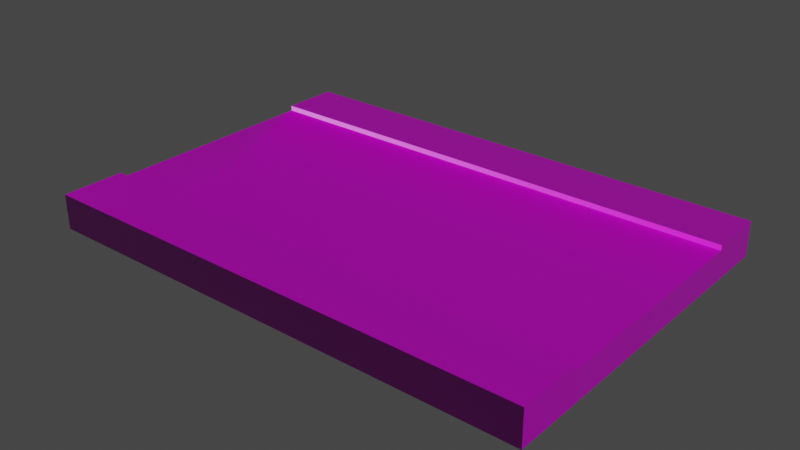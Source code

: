 # Source: Road_I.blend  (saved by Blender 3.0.42; exported with 4.5.12 LTS)
import bpy
from mathutils import Matrix  # noqa: F401  (used for matrix-valued properties, if any)

bpy.ops.wm.read_factory_settings(use_empty=True)
scene = bpy.context.scene
scene.name = 'Scene'

# ---- collections
col_collection = bpy.data.collections.new('Collection'); scene.collection.children.link(col_collection)

# ---- images (referenced by path relative to the original .blend; pixels are not part of the script)
import os
ASSET_DIR = os.environ.get("B2B_ASSET_DIR", "")  # directory of the original .blend (textures are referenced by path, not embedded)
HERE = os.path.dirname(os.path.abspath(__file__))  # packed textures are extracted next to this script under _unpacked/

def load_image(name, relpath, width, height, colorspace="sRGB"):
    """Load a texture the original file referenced (path relative to the .blend, or extracted next to this script)."""
    p = next((c for c in (os.path.join(HERE, relpath), os.path.join(ASSET_DIR, relpath)) if relpath and os.path.exists(c)), "")
    if p:
        img = bpy.data.images.load(p, check_existing=True)
        img.name = name
    else:  # same state as the original file: an image datablock whose file is absent (Cycles renders it pink)
        img = bpy.data.images.new(name, width, height)
        img.source = "FILE"
        img.filepath = "//" + (relpath or name)
    img.colorspace_settings.name = colorspace
    return img
img_floorcolor_2048_cc0_jpg = load_image('FloorColor_2048_CC0.jpg', 'FloorColor_2048_CC0.jpg', 1024, 1024, 'sRGB')
img_floornormal_2048_cc0_jpg = load_image('FloorNormal_2048_CC0.jpg', 'FloorNormal_2048_CC0.jpg', 1024, 1024, 'Non-Color')
img_floorroughness_1024_cc0_jpg = load_image('FloorRoughness_1024_CC0.jpg', 'FloorRoughness_1024_CC0.jpg', 1024, 1024, 'Non-Color')

# ---- materials (node trees are filled in below, after node groups)
mat_floor = bpy.data.materials.new('Floor')
mat_floor.use_backface_culling = True
mat_floor.use_transparent_shadow = False

# ---- material node trees
mat_floor.use_nodes = True; mat_floor.node_tree.nodes.clear()
_N = mat_floor.node_tree.nodes; _L = mat_floor.node_tree.links
n0 = _N.new('ShaderNodeBsdfPrincipled'); n0.name = 'Principled BSDF'; n0.location = (10, 300)
n0.distribution = 'GGX'
n0.subsurface_method = 'RANDOM_WALK_SKIN'
n0.inputs[3].default_value = 1.45
n0.inputs[27].default_value = (0.0, 0.0, 0.0, 1.0)
n0.inputs[28].default_value = 1.0
n1 = _N.new('ShaderNodeOutputMaterial'); n1.name = 'Material Output'; n1.location = (300, 300)
n2 = _N.new('ShaderNodeTexImage'); n2.name = 'Image Texture'; n2.location = (-425, 315)
n2.image = img_floorcolor_2048_cc0_jpg
n3 = _N.new('ShaderNodeTexImage'); n3.name = 'Image Texture.001'; n3.location = (-541, -54)
n3.image = img_floornormal_2048_cc0_jpg
n4 = _N.new('ShaderNodeNormalMap'); n4.name = 'Normal Map'; n4.location = (-223, -46)
n5 = _N.new('ShaderNodeTexImage'); n5.name = 'Image Texture.002'; n5.location = (-915, 54)
n5.image = img_floorroughness_1024_cc0_jpg
_L.new(n0.outputs[0], n1.inputs[0])
_L.new(n2.outputs[0], n0.inputs[0])
_L.new(n3.outputs[0], n4.inputs[1])
_L.new(n4.outputs[0], n0.inputs[5])
_L.new(n5.outputs[0], n0.inputs[2])
n1.is_active_output = True

# ---- world
world_world = bpy.data.worlds.new('World'); scene.world = world_world
world_world.use_nodes = True; world_world.node_tree.nodes.clear()
_N = world_world.node_tree.nodes; _L = world_world.node_tree.links
n0 = _N.new('ShaderNodeOutputWorld'); n0.name = 'World Output'; n0.location = (300, 300)
n1 = _N.new('ShaderNodeBackground'); n1.name = 'Background'; n1.location = (10, 300)
n1.inputs[0].default_value = (0.05088, 0.05088, 0.05088, 1.0)
_L.new(n1.outputs[0], n0.inputs[0])
n0.is_active_output = True
world_world.color = (0.05088, 0.05088, 0.05088)
world_world.use_sun_shadow = False
world_world.sun_shadow_jitter_overblur = 0.0

# ---- meshes
me_cube_021 = bpy.data.meshes.new('Cube.021')
me_cube_021.from_pydata([(-1.444, 1.005, -1.397e-09), (-1.444, -0.9948, -1.397e-09), (1.432, -0.9948, 0.2), (1.432, 1.005, 0.2), (-1.444, -0.9948, 0.2), (-1.444, 1.005, 0.2), (1.432, -0.9948, 0.17), (1.432, 1.005, 0.17), (-1.444, 0.6736, 6.054e-09), (-1.444, -0.636, 6.054e-09), (-1.444, -0.636, 0.2), (-1.444, 0.6736, 0.2), (1.432, -0.636, 0.2), (1.432, 0.6736, 0.2), (1.432, -0.636, 0.17), (1.432, 0.6736, 0.17), (-1.444, -0.9948, 0.17), (-1.444, 1.005, 0.17), (-1.444, -0.636, 0.17), (-1.444, 0.6736, 0.17), (1.432, 1.005, -1.397e-09), (1.432, -0.636, -1.397e-09), (1.432, 0.6736, -1.397e-09), (1.432, -0.9948, -1.397e-09), (-1.444, -0.636, 6.054e-09), (-1.444, -0.9948, -1.397e-09), (-1.444, -0.9948, -1.397e-09), (-1.444, -0.9948, 0.17), (-1.444, -0.9948, 0.2), (-1.444, -0.9948, 0.2), (-1.444, 0.6736, 0.2), (-1.444, 0.6736, 0.2), (-1.444, 1.005, 0.2), (-1.444, 1.005, 0.2), (-1.444, 1.005, 0.17), (-1.444, 1.005, -1.397e-09), (-1.444, 1.005, -1.397e-09), (1.432, 1.005, 0.2), (1.432, 1.005, 0.2), (1.432, 1.005, 0.17), (1.432, 0.6736, 0.2), (1.432, 0.6736, 0.2), (1.432, -0.9948, 0.2), (1.432, -0.9948, 0.2), (1.432, -0.9948, 0.17), (-1.444, 0.6736, 6.054e-09), (-1.444, -0.636, 0.2), (-1.444, -0.636, 0.2), (1.432, 0.6736, 0.17), (1.432, 0.6736, 0.17), (-1.444, 0.6736, 0.17), (-1.444, 0.6736, 0.17), (1.432, -0.636, 0.2), (1.432, -0.636, 0.2), (1.432, -0.636, 0.17), (1.432, -0.636, 0.17), (-1.444, -0.636, 0.17), (-1.444, -0.636, 0.17), (1.432, 1.005, -1.397e-09), (1.432, 1.005, -1.397e-09), (1.432, -0.636, -1.397e-09), (1.432, 0.6736, -1.397e-09), (1.432, -0.9948, -1.397e-09), (1.432, -0.9948, -1.397e-09)], [], [(40, 38, 32, 30), (52, 43, 44, 55), (37, 41, 48, 39), (50, 49, 13, 31), (42, 53, 46, 29), (56, 47, 12, 54), (27, 28, 10, 57), (19, 18, 14, 15), (24, 57, 51, 45), (25, 27, 57, 24), (45, 51, 34, 35), (39, 48, 61, 58), (48, 55, 60, 61), (55, 44, 62, 60), (2, 4, 16, 6), (6, 16, 26, 63), (17, 7, 59, 36), (33, 3, 7, 17), (0, 20, 22, 8), (8, 22, 21, 9), (9, 21, 23, 1), (5, 34, 51, 11)])
_uv = me_cube_021.uv_layers.new(name='UVMap')
_uv.uv.foreach_set('vector', [1.353, -1.5, 1.814, -1.5, 1.814, 2.5, 1.353, 2.5, 0.1024, 0.8206, 0.1024, 1.0, 0.08481, 1.0, 0.08481, 0.8206, 0.1024, 5.96e-08, 0.1024, 0.1658, 0.08481, 0.1658, 0.08481, 5.96e-08, 1.283, 2.5, 1.283, -1.5, 1.353, -1.5, 1.353, 2.5, -1.107, -1.5, -0.6077, -1.5, -0.6077, 2.5, -1.107, 2.5, -0.5379, 2.5, -0.6077, 2.5, -0.6077, -1.5, -0.5379, -1.5, 0.01759, 1.0, 3.278e-07, 1.0, 3.8e-07, 0.8206, 0.01759, 0.8206, 1.283, 2.5, -0.5379, 2.5, -0.5379, -1.5, 1.283, -1.5, 0.1024, 0.8206, 0.01759, 0.8206, 0.01759, 0.1658, 0.1024, 0.1658, 0.1024, 1.0, 0.01759, 1.0, 0.01759, 0.8206, 0.1024, 0.8206, 0.1024, 0.1658, 0.01759, 0.1658, 0.01759, 0.0, 0.1024, 0.0, 0.08481, 5.96e-08, 0.08481, 0.1658, 0.0, 0.1658, 2.98e-08, 0.0, 0.08481, 0.1658, 0.08481, 0.8206, 6.445e-07, 0.8206, 0.0, 0.1658, 0.08481, 0.8206, 0.08481, 1.0, 7.786e-07, 1.0, 6.445e-07, 0.8206, 0.0, 1.0, 6.217e-08, 7.747e-05, 0.01745, 0.0, 0.01745, 0.9999, 0.01745, 0.9999, 0.01745, 0.0, 0.07643, 0.0, 0.07643, 0.9999, 0.01745, 0.9999, 0.01745, 0.0, 0.07643, 4.145e-08, 0.07643, 0.9999, 0.0, 1.0, 1.243e-07, 7.747e-05, 0.01745, 0.0, 0.01745, 0.9999, -2.0, -1.378, 3.0, -1.378, 3.0, -0.8017, -2.0, -0.8017, -2.0, -0.8017, 3.0, -0.8017, 3.0, 1.475, -2.0, 1.475, -2.0, 1.475, 3.0, 1.475, 3.0, 2.099, -2.0, 2.099, 0.0, 0.0, 0.01759, 0.0, 0.01759, 0.1658, 1.043e-07, 0.1658])
me_cube_021.materials.append(mat_floor)
me_cube_021.use_remesh_fix_poles = True
me_cube_021.use_remesh_preserve_attributes = False
me_cube_021.update()

# ---- objects
ob_cube_017 = bpy.data.objects.new('Cube.017', me_cube_021)

# ---- transforms, parenting, visibility, modifiers, constraints
ob_cube_017.location = (0.0, 0.0, 0.0)
ob_cube_017.scale = (5.0, 5.0, 5.0)

# ---- collection membership
col_collection.objects.link(ob_cube_017)

# ---- scene / render settings (as saved in the file)
scene.frame_start = 1; scene.frame_end = 250; scene.frame_set(1)
scene.render.engine = 'BLENDER_EEVEE_NEXT'
scene.cycles.sampling_pattern = 'TABULATED_SOBOL'
scene.cycles.use_light_tree = False
scene.eevee.gtao_quality = 0.5629
scene.eevee.gtao_distance = 2.15
scene.eevee.fast_gi_quality = 0.5629
scene.view_settings.view_transform = 'Filmic'
bpy.context.view_layer.update()

# ---- added for rendering (the .blend has no active camera and no usable light): camera, sun
cam_auto = bpy.data.cameras.new('AutoCamera')
cam_auto.lens = 50.0
cam_auto.sensor_width = 36.0
cam_auto.clip_end = 1000.0
ob_auto_camera = bpy.data.objects.new('AutoCamera', cam_auto)
scene.collection.objects.link(ob_auto_camera)
ob_auto_camera.location = (16.2014, -19.4515, 13.485)
ob_auto_camera.rotation_euler = (1.09748, -7.21219e-08, 0.694738)
scene.camera = ob_auto_camera
light_auto_sun = bpy.data.lights.new('AutoSun', 'SUN')
light_auto_sun.energy = 3.0
light_auto_sun.angle = 0.0523599
ob_auto_sun = bpy.data.objects.new('AutoSun', light_auto_sun)
scene.collection.objects.link(ob_auto_sun)
ob_auto_sun.rotation_euler = (0.872665, 0.174533, 0.523599)
bpy.context.view_layer.update()

